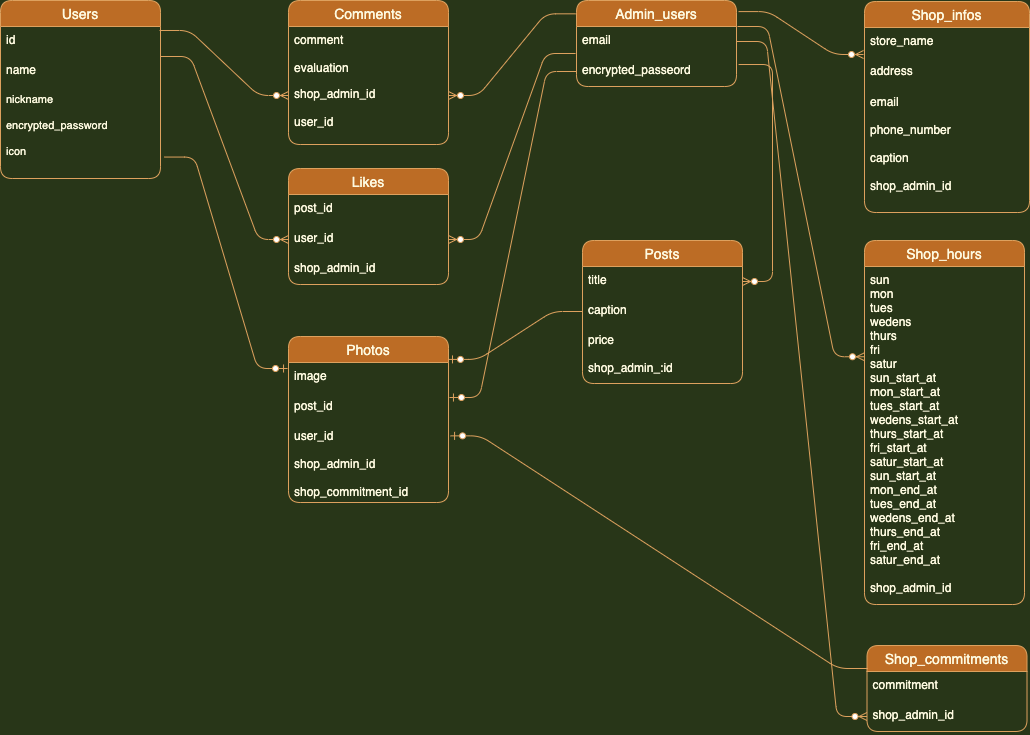

The diagram above was exported from draw.io. Its source (the exported page's mxGraphModel, read from the mxfile embedded in the PNG):
<mxGraphModel dx="662" dy="566" grid="1" gridSize="4" guides="1" tooltips="1" connect="1" arrows="1" fold="1" page="1" pageScale="1" pageWidth="1169" pageHeight="827" background="#283618" math="0" shadow="0">
  <root>
    <mxCell id="0" />
    <mxCell id="1" parent="0" />
    <mxCell id="343" value="Users" style="swimlane;fontStyle=0;childLayout=stackLayout;horizontal=1;startSize=26;horizontalStack=0;resizeParent=1;resizeParentMax=0;resizeLast=0;collapsible=1;marginBottom=0;align=center;fontSize=14;rounded=1;fillColor=#BC6C25;strokeColor=#DDA15E;fontColor=#FEFAE0;" parent="1" vertex="1">
      <mxGeometry x="48" y="48" width="160" height="178" as="geometry">
        <mxRectangle x="288" y="228" width="54" height="26" as="alternateBounds" />
      </mxGeometry>
    </mxCell>
    <mxCell id="344" value="id" style="text;strokeColor=none;fillColor=none;spacingLeft=4;spacingRight=4;overflow=hidden;rotatable=0;points=[[0,0.5],[1,0.5]];portConstraint=eastwest;fontSize=12;rounded=1;fontColor=#FEFAE0;" parent="343" vertex="1">
      <mxGeometry y="26" width="160" height="30" as="geometry" />
    </mxCell>
    <mxCell id="345" value="name" style="text;strokeColor=none;fillColor=none;spacingLeft=4;spacingRight=4;overflow=hidden;rotatable=0;points=[[0,0.5],[1,0.5]];portConstraint=eastwest;fontSize=12;rounded=1;fontColor=#FEFAE0;" parent="343" vertex="1">
      <mxGeometry y="56" width="160" height="30" as="geometry" />
    </mxCell>
    <mxCell id="346" value="nickname&#10;&#10;encrypted_password&#10;&#10;icon" style="text;strokeColor=none;fillColor=none;spacingLeft=4;spacingRight=4;overflow=hidden;rotatable=0;points=[[0,0.5],[1,0.5]];portConstraint=eastwest;fontSize=11;rounded=1;fontColor=#FEFAE0;" parent="343" vertex="1">
      <mxGeometry y="86" width="160" height="92" as="geometry" />
    </mxCell>
    <mxCell id="348" value="Admin_users" style="swimlane;fontStyle=0;childLayout=stackLayout;horizontal=1;startSize=26;horizontalStack=0;resizeParent=1;resizeParentMax=0;resizeLast=0;collapsible=1;marginBottom=0;align=center;fontSize=14;rounded=1;fillColor=#BC6C25;strokeColor=#DDA15E;fontColor=#FEFAE0;" parent="1" vertex="1">
      <mxGeometry x="624" y="48" width="160" height="86" as="geometry">
        <mxRectangle x="288" y="228" width="54" height="26" as="alternateBounds" />
      </mxGeometry>
    </mxCell>
    <mxCell id="349" value="email" style="text;strokeColor=none;fillColor=none;spacingLeft=4;spacingRight=4;overflow=hidden;rotatable=0;points=[[0,0.5],[1,0.5]];portConstraint=eastwest;fontSize=12;rounded=1;fontColor=#FEFAE0;" parent="348" vertex="1">
      <mxGeometry y="26" width="160" height="30" as="geometry" />
    </mxCell>
    <mxCell id="350" value="encrypted_passeord&#10;" style="text;strokeColor=none;fillColor=none;spacingLeft=4;spacingRight=4;overflow=hidden;rotatable=0;points=[[0,0.5],[1,0.5]];portConstraint=eastwest;fontSize=12;rounded=1;fontColor=#FEFAE0;" parent="348" vertex="1">
      <mxGeometry y="56" width="160" height="30" as="geometry" />
    </mxCell>
    <mxCell id="352" value="Posts" style="swimlane;fontStyle=0;childLayout=stackLayout;horizontal=1;startSize=26;horizontalStack=0;resizeParent=1;resizeParentMax=0;resizeLast=0;collapsible=1;marginBottom=0;align=center;fontSize=14;rounded=1;fillColor=#BC6C25;strokeColor=#DDA15E;fontColor=#FEFAE0;" parent="1" vertex="1">
      <mxGeometry x="630" y="288" width="160" height="143" as="geometry">
        <mxRectangle x="288" y="228" width="54" height="26" as="alternateBounds" />
      </mxGeometry>
    </mxCell>
    <mxCell id="353" value="title" style="text;strokeColor=none;fillColor=none;spacingLeft=4;spacingRight=4;overflow=hidden;rotatable=0;points=[[0,0.5],[1,0.5]];portConstraint=eastwest;fontSize=12;rounded=1;fontColor=#FEFAE0;" parent="352" vertex="1">
      <mxGeometry y="26" width="160" height="30" as="geometry" />
    </mxCell>
    <mxCell id="354" value="caption" style="text;strokeColor=none;fillColor=none;spacingLeft=4;spacingRight=4;overflow=hidden;rotatable=0;points=[[0,0.5],[1,0.5]];portConstraint=eastwest;fontSize=12;rounded=1;fontColor=#FEFAE0;" parent="352" vertex="1">
      <mxGeometry y="56" width="160" height="30" as="geometry" />
    </mxCell>
    <mxCell id="355" value="price&#10;&#10;shop_admin_:id" style="text;strokeColor=none;fillColor=none;spacingLeft=4;spacingRight=4;overflow=hidden;rotatable=0;points=[[0,0.5],[1,0.5]];portConstraint=eastwest;fontSize=12;rounded=1;fontColor=#FEFAE0;" parent="352" vertex="1">
      <mxGeometry y="86" width="160" height="57" as="geometry" />
    </mxCell>
    <mxCell id="356" value="Comments" style="swimlane;fontStyle=0;childLayout=stackLayout;horizontal=1;startSize=26;horizontalStack=0;resizeParent=1;resizeParentMax=0;resizeLast=0;collapsible=1;marginBottom=0;align=center;fontSize=14;rounded=1;fillColor=#BC6C25;strokeColor=#DDA15E;fontColor=#FEFAE0;" parent="1" vertex="1">
      <mxGeometry x="336" y="48" width="160" height="144" as="geometry">
        <mxRectangle x="288" y="228" width="54" height="26" as="alternateBounds" />
      </mxGeometry>
    </mxCell>
    <mxCell id="357" value="comment&#10;&#10;evaluation" style="text;strokeColor=none;fillColor=none;spacingLeft=4;spacingRight=4;overflow=hidden;rotatable=0;points=[[0,0.5],[1,0.5]];portConstraint=eastwest;fontSize=12;rounded=1;fontColor=#FEFAE0;" parent="356" vertex="1">
      <mxGeometry y="26" width="160" height="118" as="geometry" />
    </mxCell>
    <mxCell id="360" value="Likes" style="swimlane;fontStyle=0;childLayout=stackLayout;horizontal=1;startSize=26;horizontalStack=0;resizeParent=1;resizeParentMax=0;resizeLast=0;collapsible=1;marginBottom=0;align=center;fontSize=14;rounded=1;fillColor=#BC6C25;strokeColor=#DDA15E;fontColor=#FEFAE0;" parent="1" vertex="1">
      <mxGeometry x="336" y="216" width="160" height="116" as="geometry">
        <mxRectangle x="288" y="228" width="54" height="26" as="alternateBounds" />
      </mxGeometry>
    </mxCell>
    <mxCell id="361" value="post_id" style="text;strokeColor=none;fillColor=none;spacingLeft=4;spacingRight=4;overflow=hidden;rotatable=0;points=[[0,0.5],[1,0.5]];portConstraint=eastwest;fontSize=12;rounded=1;fontColor=#FEFAE0;" parent="360" vertex="1">
      <mxGeometry y="26" width="160" height="30" as="geometry" />
    </mxCell>
    <mxCell id="362" value="user_id" style="text;strokeColor=none;fillColor=none;spacingLeft=4;spacingRight=4;overflow=hidden;rotatable=0;points=[[0,0.5],[1,0.5]];portConstraint=eastwest;fontSize=12;rounded=1;fontColor=#FEFAE0;" parent="360" vertex="1">
      <mxGeometry y="56" width="160" height="30" as="geometry" />
    </mxCell>
    <mxCell id="363" value="shop_admin_id" style="text;strokeColor=none;fillColor=none;spacingLeft=4;spacingRight=4;overflow=hidden;rotatable=0;points=[[0,0.5],[1,0.5]];portConstraint=eastwest;fontSize=12;rounded=1;fontColor=#FEFAE0;" parent="360" vertex="1">
      <mxGeometry y="86" width="160" height="30" as="geometry" />
    </mxCell>
    <mxCell id="364" value="Photos" style="swimlane;fontStyle=0;childLayout=stackLayout;horizontal=1;startSize=26;horizontalStack=0;resizeParent=1;resizeParentMax=0;resizeLast=0;collapsible=1;marginBottom=0;align=center;fontSize=14;rounded=1;fillColor=#BC6C25;strokeColor=#DDA15E;fontColor=#FEFAE0;" parent="1" vertex="1">
      <mxGeometry x="336" y="384" width="160" height="166" as="geometry">
        <mxRectangle x="288" y="228" width="54" height="26" as="alternateBounds" />
      </mxGeometry>
    </mxCell>
    <mxCell id="365" value="image" style="text;strokeColor=none;fillColor=none;spacingLeft=4;spacingRight=4;overflow=hidden;rotatable=0;points=[[0,0.5],[1,0.5]];portConstraint=eastwest;fontSize=12;rounded=1;fontColor=#FEFAE0;" parent="364" vertex="1">
      <mxGeometry y="26" width="160" height="30" as="geometry" />
    </mxCell>
    <mxCell id="366" value="post_id" style="text;strokeColor=none;fillColor=none;spacingLeft=4;spacingRight=4;overflow=hidden;rotatable=0;points=[[0,0.5],[1,0.5]];portConstraint=eastwest;fontSize=12;rounded=1;fontColor=#FEFAE0;" parent="364" vertex="1">
      <mxGeometry y="56" width="160" height="30" as="geometry" />
    </mxCell>
    <mxCell id="367" value="user_id&#10;&#10;shop_admin_id&#10;&#10;shop_commitment_id" style="text;strokeColor=none;fillColor=none;spacingLeft=4;spacingRight=4;overflow=hidden;rotatable=0;points=[[0,0.5],[1,0.5]];portConstraint=eastwest;fontSize=12;rounded=1;fontColor=#FEFAE0;" parent="364" vertex="1">
      <mxGeometry y="86" width="160" height="80" as="geometry" />
    </mxCell>
    <mxCell id="368" value="Shop_infos" style="swimlane;fontStyle=0;childLayout=stackLayout;horizontal=1;startSize=26;horizontalStack=0;resizeParent=1;resizeParentMax=0;resizeLast=0;collapsible=1;marginBottom=0;align=center;fontSize=14;rounded=1;direction=east;fillColor=#BC6C25;strokeColor=#DDA15E;fontColor=#FEFAE0;" parent="1" vertex="1">
      <mxGeometry x="912" y="49" width="165" height="211" as="geometry">
        <mxRectangle x="912" y="48" width="54" height="26" as="alternateBounds" />
      </mxGeometry>
    </mxCell>
    <mxCell id="369" value="store_name" style="text;strokeColor=none;fillColor=none;spacingLeft=4;spacingRight=4;overflow=hidden;rotatable=0;points=[[0,0.5],[1,0.5]];portConstraint=eastwest;fontSize=12;rounded=1;fontColor=#FEFAE0;" parent="368" vertex="1">
      <mxGeometry y="26" width="165" height="30" as="geometry" />
    </mxCell>
    <mxCell id="370" value="address" style="text;strokeColor=none;fillColor=none;spacingLeft=4;spacingRight=4;overflow=hidden;rotatable=0;points=[[0,0.5],[1,0.5]];portConstraint=eastwest;fontSize=12;rounded=1;aspect=fixed;fontColor=#FEFAE0;" parent="368" vertex="1">
      <mxGeometry y="56" width="165" height="31" as="geometry" />
    </mxCell>
    <mxCell id="371" value="email&#10;&#10;phone_number&#10;&#10;caption&#10;&#10;shop_admin_id" style="text;strokeColor=none;fillColor=none;spacingLeft=4;spacingRight=4;overflow=hidden;rotatable=0;points=[[0,0.5],[1,0.5]];portConstraint=eastwest;fontSize=12;rounded=1;fontColor=#FEFAE0;" parent="368" vertex="1">
      <mxGeometry y="87" width="165" height="124" as="geometry" />
    </mxCell>
    <mxCell id="372" value="Shop_hours" style="swimlane;fontStyle=0;childLayout=stackLayout;horizontal=1;startSize=26;horizontalStack=0;resizeParent=1;resizeParentMax=0;resizeLast=0;collapsible=1;marginBottom=0;align=center;fontSize=14;rounded=1;fillColor=#BC6C25;strokeColor=#DDA15E;fontColor=#FEFAE0;" parent="1" vertex="1">
      <mxGeometry x="912" y="288" width="160" height="364" as="geometry">
        <mxRectangle x="288" y="228" width="54" height="26" as="alternateBounds" />
      </mxGeometry>
    </mxCell>
    <mxCell id="374" value="sun&#10;mon&#10;tues&#10;wedens&#10;thurs&#10;fri&#10;satur&#10;sun_start_at&#10;mon_start_at&#10;tues_start_at&#10;wedens_start_at&#10;thurs_start_at&#10;fri_start_at&#10;satur_start_at&#10;sun_start_at&#10;mon_end_at&#10;tues_end_at&#10;wedens_end_at&#10;thurs_end_at&#10;fri_end_at&#10;satur_end_at&#10;&#10;shop_admin_id" style="text;strokeColor=none;fillColor=none;spacingLeft=4;spacingRight=4;overflow=hidden;rotatable=0;points=[[0,0.5],[1,0.5]];portConstraint=eastwest;fontSize=12;rounded=1;fontColor=#FEFAE0;" parent="372" vertex="1">
      <mxGeometry y="26" width="160" height="338" as="geometry" />
    </mxCell>
    <mxCell id="376" value="Shop_commitments" style="swimlane;fontStyle=0;childLayout=stackLayout;horizontal=1;startSize=26;horizontalStack=0;resizeParent=1;resizeParentMax=0;resizeLast=0;collapsible=1;marginBottom=0;align=center;fontSize=14;rounded=1;fillColor=#BC6C25;strokeColor=#DDA15E;fontColor=#FEFAE0;" parent="1" vertex="1">
      <mxGeometry x="914.5" y="693" width="160" height="86" as="geometry">
        <mxRectangle x="288" y="228" width="54" height="26" as="alternateBounds" />
      </mxGeometry>
    </mxCell>
    <mxCell id="377" value="commitment" style="text;strokeColor=none;fillColor=none;spacingLeft=4;spacingRight=4;overflow=hidden;rotatable=0;points=[[0,0.5],[1,0.5]];portConstraint=eastwest;fontSize=12;rounded=1;fontColor=#FEFAE0;" parent="376" vertex="1">
      <mxGeometry y="26" width="160" height="30" as="geometry" />
    </mxCell>
    <mxCell id="378" value="shop_admin_id" style="text;strokeColor=none;fillColor=none;spacingLeft=4;spacingRight=4;overflow=hidden;rotatable=0;points=[[0,0.5],[1,0.5]];portConstraint=eastwest;fontSize=12;rounded=1;fontColor=#FEFAE0;" parent="376" vertex="1">
      <mxGeometry y="56" width="160" height="30" as="geometry" />
    </mxCell>
    <mxCell id="384" value="" style="edgeStyle=entityRelationEdgeStyle;fontSize=12;html=1;endArrow=ERzeroToMany;endFill=1;entryX=0;entryY=0.5;entryDx=0;entryDy=0;exitX=0.994;exitY=0.133;exitDx=0;exitDy=0;exitPerimeter=0;labelBackgroundColor=#283618;strokeColor=#DDA15E;fontColor=#FEFAE0;" parent="1" source="344" target="358" edge="1">
      <mxGeometry width="100" height="100" relative="1" as="geometry">
        <mxPoint x="210" y="96" as="sourcePoint" />
        <mxPoint x="628" y="282" as="targetPoint" />
      </mxGeometry>
    </mxCell>
    <mxCell id="385" value="" style="edgeStyle=entityRelationEdgeStyle;fontSize=12;html=1;endArrow=ERzeroToMany;endFill=1;entryX=0;entryY=0.5;entryDx=0;entryDy=0;exitX=1;exitY=0;exitDx=0;exitDy=0;exitPerimeter=0;labelBackgroundColor=#283618;strokeColor=#DDA15E;fontColor=#FEFAE0;" parent="1" source="345" target="362" edge="1">
      <mxGeometry width="100" height="100" relative="1" as="geometry">
        <mxPoint x="210" y="144" as="sourcePoint" />
        <mxPoint x="628" y="282" as="targetPoint" />
      </mxGeometry>
    </mxCell>
    <mxCell id="387" value="" style="edgeStyle=entityRelationEdgeStyle;fontSize=12;html=1;endArrow=ERzeroToMany;endFill=1;exitX=-0.006;exitY=0.155;exitDx=0;exitDy=0;entryX=1;entryY=0.5;entryDx=0;entryDy=0;exitPerimeter=0;labelBackgroundColor=#283618;strokeColor=#DDA15E;fontColor=#FEFAE0;" parent="1" source="348" target="358" edge="1">
      <mxGeometry width="100" height="100" relative="1" as="geometry">
        <mxPoint x="528" y="382" as="sourcePoint" />
        <mxPoint x="628" y="282" as="targetPoint" />
      </mxGeometry>
    </mxCell>
    <mxCell id="388" value="" style="edgeStyle=entityRelationEdgeStyle;fontSize=12;html=1;endArrow=ERzeroToMany;endFill=1;exitX=-0.006;exitY=-0.1;exitDx=0;exitDy=0;entryX=1;entryY=0.5;entryDx=0;entryDy=0;exitPerimeter=0;labelBackgroundColor=#283618;strokeColor=#DDA15E;fontColor=#FEFAE0;" parent="1" source="350" target="362" edge="1">
      <mxGeometry width="100" height="100" relative="1" as="geometry">
        <mxPoint x="528" y="382" as="sourcePoint" />
        <mxPoint x="628" y="282" as="targetPoint" />
      </mxGeometry>
    </mxCell>
    <mxCell id="395" value="" style="edgeStyle=entityRelationEdgeStyle;fontSize=12;html=1;endArrow=ERzeroToMany;endFill=1;exitX=1.013;exitY=0.129;exitDx=0;exitDy=0;entryX=-0.006;entryY=-0.097;entryDx=0;entryDy=0;exitPerimeter=0;entryPerimeter=0;labelBackgroundColor=#283618;strokeColor=#DDA15E;fontColor=#FEFAE0;" parent="1" source="348" target="370" edge="1">
      <mxGeometry width="100" height="100" relative="1" as="geometry">
        <mxPoint x="636" y="352" as="sourcePoint" />
        <mxPoint x="736" y="252" as="targetPoint" />
      </mxGeometry>
    </mxCell>
    <mxCell id="396" value="" style="edgeStyle=entityRelationEdgeStyle;fontSize=12;html=1;endArrow=ERzeroToMany;endFill=1;exitX=1.006;exitY=0;exitDx=0;exitDy=0;entryX=0;entryY=0.267;entryDx=0;entryDy=0;entryPerimeter=0;exitPerimeter=0;labelBackgroundColor=#283618;strokeColor=#DDA15E;fontColor=#FEFAE0;" parent="1" source="349" target="374" edge="1">
      <mxGeometry width="100" height="100" relative="1" as="geometry">
        <mxPoint x="636" y="352" as="sourcePoint" />
        <mxPoint x="736" y="252" as="targetPoint" />
      </mxGeometry>
    </mxCell>
    <mxCell id="397" value="" style="edgeStyle=entityRelationEdgeStyle;fontSize=12;html=1;endArrow=ERzeroToMany;endFill=1;exitX=1;exitY=0.5;exitDx=0;exitDy=0;entryX=0;entryY=0.5;entryDx=0;entryDy=0;labelBackgroundColor=#283618;strokeColor=#DDA15E;fontColor=#FEFAE0;" parent="1" source="349" target="378" edge="1">
      <mxGeometry width="100" height="100" relative="1" as="geometry">
        <mxPoint x="636" y="352" as="sourcePoint" />
        <mxPoint x="736" y="252" as="targetPoint" />
      </mxGeometry>
    </mxCell>
    <mxCell id="398" value="" style="edgeStyle=entityRelationEdgeStyle;fontSize=12;html=1;endArrow=ERzeroToOne;endFill=1;exitX=0.006;exitY=-0.1;exitDx=0;exitDy=0;entryX=1.013;entryY=0.167;entryDx=0;entryDy=0;entryPerimeter=0;exitPerimeter=0;labelBackgroundColor=#283618;strokeColor=#DDA15E;fontColor=#FEFAE0;" parent="1" source="377" target="367" edge="1">
      <mxGeometry width="100" height="100" relative="1" as="geometry">
        <mxPoint x="917" y="707" as="sourcePoint" />
        <mxPoint x="736" y="582" as="targetPoint" />
      </mxGeometry>
    </mxCell>
    <mxCell id="399" value="" style="edgeStyle=entityRelationEdgeStyle;fontSize=12;html=1;endArrow=ERzeroToOne;endFill=1;entryX=1.006;entryY=0.167;entryDx=0;entryDy=0;entryPerimeter=0;exitX=0;exitY=0.5;exitDx=0;exitDy=0;labelBackgroundColor=#283618;strokeColor=#DDA15E;fontColor=#FEFAE0;" parent="1" source="350" target="366" edge="1">
      <mxGeometry width="100" height="100" relative="1" as="geometry">
        <mxPoint x="966" y="690" as="sourcePoint" />
        <mxPoint x="540" y="756" as="targetPoint" />
      </mxGeometry>
    </mxCell>
    <mxCell id="401" value="" style="edgeStyle=entityRelationEdgeStyle;fontSize=12;html=1;endArrow=ERzeroToOne;endFill=1;exitX=1.025;exitY=0.767;exitDx=0;exitDy=0;exitPerimeter=0;entryX=-0.006;entryY=0.2;entryDx=0;entryDy=0;entryPerimeter=0;labelBackgroundColor=#283618;strokeColor=#DDA15E;fontColor=#FEFAE0;" parent="1" source="346" target="365" edge="1">
      <mxGeometry width="100" height="100" relative="1" as="geometry">
        <mxPoint x="276" y="346" as="sourcePoint" />
        <mxPoint x="376" y="246" as="targetPoint" />
      </mxGeometry>
    </mxCell>
    <mxCell id="404" value="" style="edgeStyle=entityRelationEdgeStyle;fontSize=12;html=1;endArrow=ERzeroToOne;endFill=1;exitX=0;exitY=0.5;exitDx=0;exitDy=0;entryX=1;entryY=0.138;entryDx=0;entryDy=0;entryPerimeter=0;labelBackgroundColor=#283618;strokeColor=#DDA15E;fontColor=#FEFAE0;" parent="1" source="354" target="364" edge="1">
      <mxGeometry width="100" height="100" relative="1" as="geometry">
        <mxPoint x="678" y="466" as="sourcePoint" />
        <mxPoint x="778" y="366" as="targetPoint" />
      </mxGeometry>
    </mxCell>
    <mxCell id="406" value="" style="edgeStyle=entityRelationEdgeStyle;fontSize=12;html=1;endArrow=ERzeroToMany;endFill=1;exitX=1.013;exitY=0.267;exitDx=0;exitDy=0;exitPerimeter=0;labelBackgroundColor=#283618;strokeColor=#DDA15E;fontColor=#FEFAE0;" parent="1" source="350" target="353" edge="1">
      <mxGeometry width="100" height="100" relative="1" as="geometry">
        <mxPoint x="786" y="162" as="sourcePoint" />
        <mxPoint x="774" y="228" as="targetPoint" />
      </mxGeometry>
    </mxCell>
    <mxCell id="359" value="user_id&#10;" style="text;strokeColor=none;fillColor=none;spacingLeft=4;spacingRight=4;overflow=hidden;rotatable=0;points=[[0,0.5],[1,0.5]];portConstraint=eastwest;fontSize=12;rounded=1;fontColor=#FEFAE0;" parent="1" vertex="1">
      <mxGeometry x="336" y="156" width="160" height="34" as="geometry" />
    </mxCell>
    <mxCell id="358" value="shop_admin_id&#10;&#10;&#10;" style="text;strokeColor=none;fillColor=none;spacingLeft=4;spacingRight=4;overflow=hidden;rotatable=0;points=[[0,0.5],[1,0.5]];portConstraint=eastwest;fontSize=12;rounded=1;fontColor=#FEFAE0;" parent="1" vertex="1">
      <mxGeometry x="336" y="128" width="160" height="30" as="geometry" />
    </mxCell>
  </root>
</mxGraphModel>